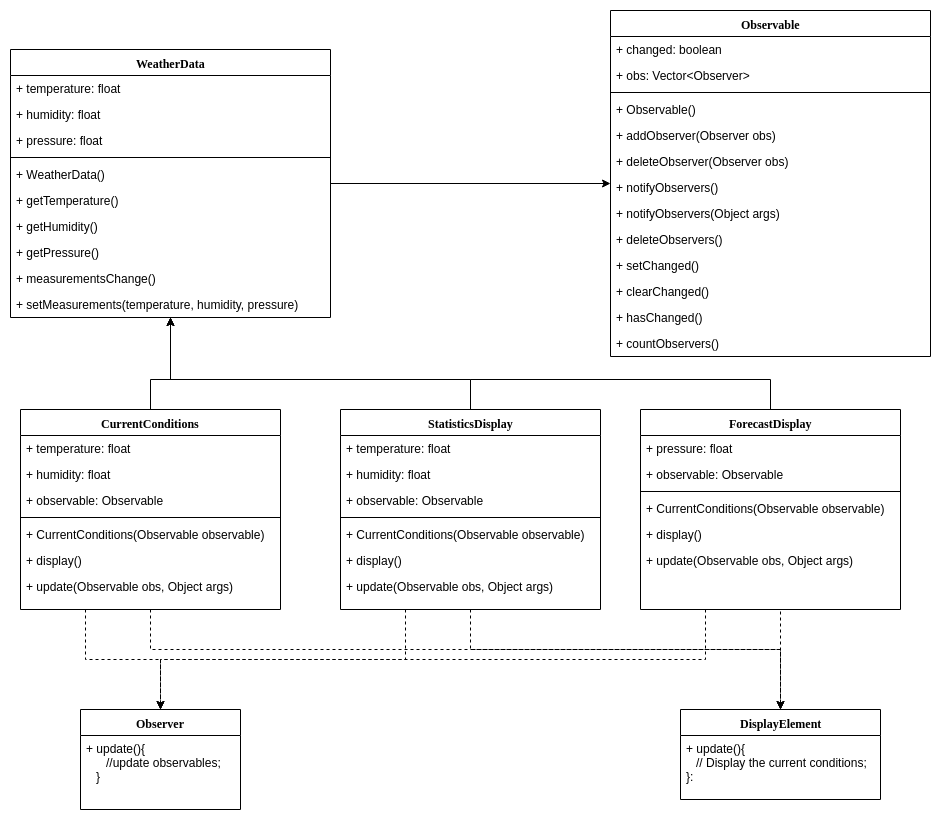

The diagram above was exported from draw.io. Its source (the exported page's mxGraphModel, read from the mxfile embedded in the PNG):
<mxGraphModel dx="1408" dy="750" grid="1" gridSize="10" guides="1" tooltips="1" connect="1" arrows="1" fold="1" page="1" pageScale="1" pageWidth="1100" pageHeight="850" background="#ffffff" math="0" shadow="0">
  <root>
    <mxCell id="0" />
    <mxCell id="1" parent="0" />
    <mxCell id="veP1KDLIGStXS4hTSdm0-106" style="edgeStyle=orthogonalEdgeStyle;rounded=0;orthogonalLoop=1;jettySize=auto;html=1;" edge="1" parent="1" source="78961159f06e98e8-17" target="veP1KDLIGStXS4hTSdm0-86">
      <mxGeometry relative="1" as="geometry" />
    </mxCell>
    <mxCell id="78961159f06e98e8-17" value="WeatherData" style="swimlane;html=1;fontStyle=1;align=center;verticalAlign=top;childLayout=stackLayout;horizontal=1;startSize=26;horizontalStack=0;resizeParent=1;resizeLast=0;collapsible=1;marginBottom=0;swimlaneFillColor=#ffffff;rounded=0;shadow=0;comic=0;labelBackgroundColor=none;strokeWidth=1;fillColor=none;fontFamily=Verdana;fontSize=12" parent="1" vertex="1">
      <mxGeometry x="70" y="50" width="320" height="268" as="geometry" />
    </mxCell>
    <mxCell id="78961159f06e98e8-21" value="+ temperature: float" style="text;html=1;strokeColor=none;fillColor=none;align=left;verticalAlign=top;spacingLeft=4;spacingRight=4;whiteSpace=wrap;overflow=hidden;rotatable=0;points=[[0,0.5],[1,0.5]];portConstraint=eastwest;" parent="78961159f06e98e8-17" vertex="1">
      <mxGeometry y="26" width="320" height="26" as="geometry" />
    </mxCell>
    <mxCell id="veP1KDLIGStXS4hTSdm0-37" value="+ humidity: float" style="text;html=1;strokeColor=none;fillColor=none;align=left;verticalAlign=top;spacingLeft=4;spacingRight=4;whiteSpace=wrap;overflow=hidden;rotatable=0;points=[[0,0.5],[1,0.5]];portConstraint=eastwest;" vertex="1" parent="78961159f06e98e8-17">
      <mxGeometry y="52" width="320" height="26" as="geometry" />
    </mxCell>
    <mxCell id="78961159f06e98e8-23" value="+ pressure: float" style="text;html=1;strokeColor=none;fillColor=none;align=left;verticalAlign=top;spacingLeft=4;spacingRight=4;whiteSpace=wrap;overflow=hidden;rotatable=0;points=[[0,0.5],[1,0.5]];portConstraint=eastwest;" parent="78961159f06e98e8-17" vertex="1">
      <mxGeometry y="78" width="320" height="26" as="geometry" />
    </mxCell>
    <mxCell id="78961159f06e98e8-19" value="" style="line;html=1;strokeWidth=1;fillColor=none;align=left;verticalAlign=middle;spacingTop=-1;spacingLeft=3;spacingRight=3;rotatable=0;labelPosition=right;points=[];portConstraint=eastwest;" parent="78961159f06e98e8-17" vertex="1">
      <mxGeometry y="104" width="320" height="8" as="geometry" />
    </mxCell>
    <mxCell id="veP1KDLIGStXS4hTSdm0-48" value="+ WeatherData()" style="text;html=1;strokeColor=none;fillColor=none;align=left;verticalAlign=top;spacingLeft=4;spacingRight=4;whiteSpace=wrap;overflow=hidden;rotatable=0;points=[[0,0.5],[1,0.5]];portConstraint=eastwest;" vertex="1" parent="78961159f06e98e8-17">
      <mxGeometry y="112" width="320" height="26" as="geometry" />
    </mxCell>
    <mxCell id="veP1KDLIGStXS4hTSdm0-47" value="+ getTemperature()" style="text;html=1;strokeColor=none;fillColor=none;align=left;verticalAlign=top;spacingLeft=4;spacingRight=4;whiteSpace=wrap;overflow=hidden;rotatable=0;points=[[0,0.5],[1,0.5]];portConstraint=eastwest;" vertex="1" parent="78961159f06e98e8-17">
      <mxGeometry y="138" width="320" height="26" as="geometry" />
    </mxCell>
    <mxCell id="78961159f06e98e8-27" value="+ getHumidity()" style="text;html=1;strokeColor=none;fillColor=none;align=left;verticalAlign=top;spacingLeft=4;spacingRight=4;whiteSpace=wrap;overflow=hidden;rotatable=0;points=[[0,0.5],[1,0.5]];portConstraint=eastwest;" parent="78961159f06e98e8-17" vertex="1">
      <mxGeometry y="164" width="320" height="26" as="geometry" />
    </mxCell>
    <mxCell id="veP1KDLIGStXS4hTSdm0-38" value="+ getPressure()" style="text;html=1;strokeColor=none;fillColor=none;align=left;verticalAlign=top;spacingLeft=4;spacingRight=4;whiteSpace=wrap;overflow=hidden;rotatable=0;points=[[0,0.5],[1,0.5]];portConstraint=eastwest;" vertex="1" parent="78961159f06e98e8-17">
      <mxGeometry y="190" width="320" height="26" as="geometry" />
    </mxCell>
    <mxCell id="78961159f06e98e8-20" value="+ measurementsChange()" style="text;html=1;strokeColor=none;fillColor=none;align=left;verticalAlign=top;spacingLeft=4;spacingRight=4;whiteSpace=wrap;overflow=hidden;rotatable=0;points=[[0,0.5],[1,0.5]];portConstraint=eastwest;" parent="78961159f06e98e8-17" vertex="1">
      <mxGeometry y="216" width="320" height="26" as="geometry" />
    </mxCell>
    <mxCell id="veP1KDLIGStXS4hTSdm0-2" value="+ setMeasurements(temperature, humidity, pressure)" style="text;html=1;strokeColor=none;fillColor=none;align=left;verticalAlign=top;spacingLeft=4;spacingRight=4;whiteSpace=wrap;overflow=hidden;rotatable=0;points=[[0,0.5],[1,0.5]];portConstraint=eastwest;" vertex="1" parent="78961159f06e98e8-17">
      <mxGeometry y="242" width="320" height="26" as="geometry" />
    </mxCell>
    <mxCell id="veP1KDLIGStXS4hTSdm0-4" value="DisplayElement" style="swimlane;html=1;fontStyle=1;align=center;verticalAlign=top;childLayout=stackLayout;horizontal=1;startSize=26;horizontalStack=0;resizeParent=1;resizeLast=0;collapsible=1;marginBottom=0;swimlaneFillColor=#ffffff;rounded=0;shadow=0;comic=0;labelBackgroundColor=none;strokeWidth=1;fillColor=none;fontFamily=Verdana;fontSize=12" vertex="1" parent="1">
      <mxGeometry x="740" y="710" width="200" height="90" as="geometry">
        <mxRectangle x="130" y="259.99999999999983" width="90" height="26" as="alternateBounds" />
      </mxGeometry>
    </mxCell>
    <mxCell id="veP1KDLIGStXS4hTSdm0-5" value="+ update(){&lt;br&gt;&amp;nbsp; &amp;nbsp;// Display the current conditions;&lt;br&gt;}:&amp;nbsp;" style="text;html=1;strokeColor=none;fillColor=none;align=left;verticalAlign=top;spacingLeft=4;spacingRight=4;whiteSpace=wrap;overflow=hidden;rotatable=0;points=[[0,0.5],[1,0.5]];portConstraint=eastwest;" vertex="1" parent="veP1KDLIGStXS4hTSdm0-4">
      <mxGeometry y="26" width="200" height="64" as="geometry" />
    </mxCell>
    <mxCell id="veP1KDLIGStXS4hTSdm0-12" value="Observer" style="swimlane;html=1;fontStyle=1;align=center;verticalAlign=top;childLayout=stackLayout;horizontal=1;startSize=26;horizontalStack=0;resizeParent=1;resizeLast=0;collapsible=1;marginBottom=0;swimlaneFillColor=#ffffff;rounded=0;shadow=0;comic=0;labelBackgroundColor=none;strokeWidth=1;fillColor=none;fontFamily=Verdana;fontSize=12" vertex="1" parent="1">
      <mxGeometry x="140" y="710" width="160" height="100" as="geometry">
        <mxRectangle x="130" y="259.99999999999983" width="90" height="26" as="alternateBounds" />
      </mxGeometry>
    </mxCell>
    <mxCell id="veP1KDLIGStXS4hTSdm0-13" value="+ update(){&lt;br&gt;&amp;nbsp; &amp;nbsp; &amp;nbsp; //update observables;&lt;br&gt;&amp;nbsp; &amp;nbsp;}" style="text;html=1;strokeColor=none;fillColor=none;align=left;verticalAlign=top;spacingLeft=4;spacingRight=4;whiteSpace=wrap;overflow=hidden;rotatable=0;points=[[0,0.5],[1,0.5]];portConstraint=eastwest;" vertex="1" parent="veP1KDLIGStXS4hTSdm0-12">
      <mxGeometry y="26" width="160" height="74" as="geometry" />
    </mxCell>
    <mxCell id="veP1KDLIGStXS4hTSdm0-111" style="edgeStyle=orthogonalEdgeStyle;rounded=0;orthogonalLoop=1;jettySize=auto;html=1;exitX=0.5;exitY=0;exitDx=0;exitDy=0;" edge="1" parent="1" source="veP1KDLIGStXS4hTSdm0-50" target="78961159f06e98e8-17">
      <mxGeometry relative="1" as="geometry">
        <Array as="points">
          <mxPoint x="210" y="380" />
          <mxPoint x="230" y="380" />
        </Array>
      </mxGeometry>
    </mxCell>
    <mxCell id="veP1KDLIGStXS4hTSdm0-120" style="edgeStyle=orthogonalEdgeStyle;rounded=0;orthogonalLoop=1;jettySize=auto;html=1;exitX=0.25;exitY=1;exitDx=0;exitDy=0;dashed=1;" edge="1" parent="1" source="veP1KDLIGStXS4hTSdm0-50" target="veP1KDLIGStXS4hTSdm0-12">
      <mxGeometry relative="1" as="geometry" />
    </mxCell>
    <mxCell id="veP1KDLIGStXS4hTSdm0-121" style="edgeStyle=orthogonalEdgeStyle;rounded=0;orthogonalLoop=1;jettySize=auto;html=1;exitX=0.5;exitY=1;exitDx=0;exitDy=0;dashed=1;" edge="1" parent="1" source="veP1KDLIGStXS4hTSdm0-50" target="veP1KDLIGStXS4hTSdm0-4">
      <mxGeometry relative="1" as="geometry">
        <Array as="points">
          <mxPoint x="210" y="650" />
          <mxPoint x="840" y="650" />
        </Array>
      </mxGeometry>
    </mxCell>
    <mxCell id="veP1KDLIGStXS4hTSdm0-50" value="CurrentConditions" style="swimlane;html=1;fontStyle=1;align=center;verticalAlign=top;childLayout=stackLayout;horizontal=1;startSize=26;horizontalStack=0;resizeParent=1;resizeLast=0;collapsible=1;marginBottom=0;swimlaneFillColor=#ffffff;rounded=0;shadow=0;comic=0;labelBackgroundColor=none;strokeWidth=1;fillColor=none;fontFamily=Verdana;fontSize=12" vertex="1" parent="1">
      <mxGeometry x="80" y="410" width="260" height="200" as="geometry" />
    </mxCell>
    <mxCell id="veP1KDLIGStXS4hTSdm0-51" value="+ temperature: float" style="text;html=1;strokeColor=none;fillColor=none;align=left;verticalAlign=top;spacingLeft=4;spacingRight=4;whiteSpace=wrap;overflow=hidden;rotatable=0;points=[[0,0.5],[1,0.5]];portConstraint=eastwest;" vertex="1" parent="veP1KDLIGStXS4hTSdm0-50">
      <mxGeometry y="26" width="260" height="26" as="geometry" />
    </mxCell>
    <mxCell id="veP1KDLIGStXS4hTSdm0-61" value="+ humidity: float" style="text;html=1;strokeColor=none;fillColor=none;align=left;verticalAlign=top;spacingLeft=4;spacingRight=4;whiteSpace=wrap;overflow=hidden;rotatable=0;points=[[0,0.5],[1,0.5]];portConstraint=eastwest;" vertex="1" parent="veP1KDLIGStXS4hTSdm0-50">
      <mxGeometry y="52" width="260" height="26" as="geometry" />
    </mxCell>
    <mxCell id="veP1KDLIGStXS4hTSdm0-52" value="+ observable: Observable" style="text;html=1;strokeColor=none;fillColor=none;align=left;verticalAlign=top;spacingLeft=4;spacingRight=4;whiteSpace=wrap;overflow=hidden;rotatable=0;points=[[0,0.5],[1,0.5]];portConstraint=eastwest;" vertex="1" parent="veP1KDLIGStXS4hTSdm0-50">
      <mxGeometry y="78" width="260" height="26" as="geometry" />
    </mxCell>
    <mxCell id="veP1KDLIGStXS4hTSdm0-54" value="" style="line;html=1;strokeWidth=1;fillColor=none;align=left;verticalAlign=middle;spacingTop=-1;spacingLeft=3;spacingRight=3;rotatable=0;labelPosition=right;points=[];portConstraint=eastwest;" vertex="1" parent="veP1KDLIGStXS4hTSdm0-50">
      <mxGeometry y="104" width="260" height="8" as="geometry" />
    </mxCell>
    <mxCell id="veP1KDLIGStXS4hTSdm0-55" value="+ CurrentConditions(Observable observable)" style="text;html=1;strokeColor=none;fillColor=none;align=left;verticalAlign=top;spacingLeft=4;spacingRight=4;whiteSpace=wrap;overflow=hidden;rotatable=0;points=[[0,0.5],[1,0.5]];portConstraint=eastwest;" vertex="1" parent="veP1KDLIGStXS4hTSdm0-50">
      <mxGeometry y="112" width="260" height="26" as="geometry" />
    </mxCell>
    <mxCell id="veP1KDLIGStXS4hTSdm0-57" value="+ display()" style="text;html=1;strokeColor=none;fillColor=none;align=left;verticalAlign=top;spacingLeft=4;spacingRight=4;whiteSpace=wrap;overflow=hidden;rotatable=0;points=[[0,0.5],[1,0.5]];portConstraint=eastwest;" vertex="1" parent="veP1KDLIGStXS4hTSdm0-50">
      <mxGeometry y="138" width="260" height="26" as="geometry" />
    </mxCell>
    <mxCell id="veP1KDLIGStXS4hTSdm0-58" value="+ update(Observable obs, Object args)" style="text;html=1;strokeColor=none;fillColor=none;align=left;verticalAlign=top;spacingLeft=4;spacingRight=4;whiteSpace=wrap;overflow=hidden;rotatable=0;points=[[0,0.5],[1,0.5]];portConstraint=eastwest;" vertex="1" parent="veP1KDLIGStXS4hTSdm0-50">
      <mxGeometry y="164" width="260" height="26" as="geometry" />
    </mxCell>
    <mxCell id="veP1KDLIGStXS4hTSdm0-110" style="edgeStyle=orthogonalEdgeStyle;rounded=0;orthogonalLoop=1;jettySize=auto;html=1;exitX=0.5;exitY=0;exitDx=0;exitDy=0;" edge="1" parent="1" source="veP1KDLIGStXS4hTSdm0-62" target="78961159f06e98e8-17">
      <mxGeometry relative="1" as="geometry">
        <Array as="points">
          <mxPoint x="530" y="380" />
          <mxPoint x="230" y="380" />
        </Array>
      </mxGeometry>
    </mxCell>
    <mxCell id="veP1KDLIGStXS4hTSdm0-118" style="edgeStyle=orthogonalEdgeStyle;rounded=0;orthogonalLoop=1;jettySize=auto;html=1;exitX=0.25;exitY=1;exitDx=0;exitDy=0;dashed=1;" edge="1" parent="1" source="veP1KDLIGStXS4hTSdm0-62" target="veP1KDLIGStXS4hTSdm0-12">
      <mxGeometry relative="1" as="geometry" />
    </mxCell>
    <mxCell id="veP1KDLIGStXS4hTSdm0-122" style="edgeStyle=orthogonalEdgeStyle;rounded=0;orthogonalLoop=1;jettySize=auto;html=1;dashed=1;" edge="1" parent="1" source="veP1KDLIGStXS4hTSdm0-62" target="veP1KDLIGStXS4hTSdm0-4">
      <mxGeometry relative="1" as="geometry">
        <Array as="points">
          <mxPoint x="530" y="650" />
          <mxPoint x="840" y="650" />
        </Array>
      </mxGeometry>
    </mxCell>
    <mxCell id="veP1KDLIGStXS4hTSdm0-62" value="StatisticsDisplay" style="swimlane;html=1;fontStyle=1;align=center;verticalAlign=top;childLayout=stackLayout;horizontal=1;startSize=26;horizontalStack=0;resizeParent=1;resizeLast=0;collapsible=1;marginBottom=0;swimlaneFillColor=#ffffff;rounded=0;shadow=0;comic=0;labelBackgroundColor=none;strokeWidth=1;fillColor=none;fontFamily=Verdana;fontSize=12" vertex="1" parent="1">
      <mxGeometry x="400" y="410" width="260" height="200" as="geometry" />
    </mxCell>
    <mxCell id="veP1KDLIGStXS4hTSdm0-63" value="+ temperature: float" style="text;html=1;strokeColor=none;fillColor=none;align=left;verticalAlign=top;spacingLeft=4;spacingRight=4;whiteSpace=wrap;overflow=hidden;rotatable=0;points=[[0,0.5],[1,0.5]];portConstraint=eastwest;" vertex="1" parent="veP1KDLIGStXS4hTSdm0-62">
      <mxGeometry y="26" width="260" height="26" as="geometry" />
    </mxCell>
    <mxCell id="veP1KDLIGStXS4hTSdm0-64" value="+ humidity: float" style="text;html=1;strokeColor=none;fillColor=none;align=left;verticalAlign=top;spacingLeft=4;spacingRight=4;whiteSpace=wrap;overflow=hidden;rotatable=0;points=[[0,0.5],[1,0.5]];portConstraint=eastwest;" vertex="1" parent="veP1KDLIGStXS4hTSdm0-62">
      <mxGeometry y="52" width="260" height="26" as="geometry" />
    </mxCell>
    <mxCell id="veP1KDLIGStXS4hTSdm0-65" value="+ observable: Observable" style="text;html=1;strokeColor=none;fillColor=none;align=left;verticalAlign=top;spacingLeft=4;spacingRight=4;whiteSpace=wrap;overflow=hidden;rotatable=0;points=[[0,0.5],[1,0.5]];portConstraint=eastwest;" vertex="1" parent="veP1KDLIGStXS4hTSdm0-62">
      <mxGeometry y="78" width="260" height="26" as="geometry" />
    </mxCell>
    <mxCell id="veP1KDLIGStXS4hTSdm0-66" value="" style="line;html=1;strokeWidth=1;fillColor=none;align=left;verticalAlign=middle;spacingTop=-1;spacingLeft=3;spacingRight=3;rotatable=0;labelPosition=right;points=[];portConstraint=eastwest;" vertex="1" parent="veP1KDLIGStXS4hTSdm0-62">
      <mxGeometry y="104" width="260" height="8" as="geometry" />
    </mxCell>
    <mxCell id="veP1KDLIGStXS4hTSdm0-67" value="+ CurrentConditions(Observable observable)" style="text;html=1;strokeColor=none;fillColor=none;align=left;verticalAlign=top;spacingLeft=4;spacingRight=4;whiteSpace=wrap;overflow=hidden;rotatable=0;points=[[0,0.5],[1,0.5]];portConstraint=eastwest;" vertex="1" parent="veP1KDLIGStXS4hTSdm0-62">
      <mxGeometry y="112" width="260" height="26" as="geometry" />
    </mxCell>
    <mxCell id="veP1KDLIGStXS4hTSdm0-68" value="+ display()" style="text;html=1;strokeColor=none;fillColor=none;align=left;verticalAlign=top;spacingLeft=4;spacingRight=4;whiteSpace=wrap;overflow=hidden;rotatable=0;points=[[0,0.5],[1,0.5]];portConstraint=eastwest;" vertex="1" parent="veP1KDLIGStXS4hTSdm0-62">
      <mxGeometry y="138" width="260" height="26" as="geometry" />
    </mxCell>
    <mxCell id="veP1KDLIGStXS4hTSdm0-69" value="+ update(Observable obs, Object args)" style="text;html=1;strokeColor=none;fillColor=none;align=left;verticalAlign=top;spacingLeft=4;spacingRight=4;whiteSpace=wrap;overflow=hidden;rotatable=0;points=[[0,0.5],[1,0.5]];portConstraint=eastwest;" vertex="1" parent="veP1KDLIGStXS4hTSdm0-62">
      <mxGeometry y="164" width="260" height="26" as="geometry" />
    </mxCell>
    <mxCell id="veP1KDLIGStXS4hTSdm0-109" style="edgeStyle=orthogonalEdgeStyle;rounded=0;orthogonalLoop=1;jettySize=auto;html=1;exitX=0.5;exitY=0;exitDx=0;exitDy=0;" edge="1" parent="1" source="veP1KDLIGStXS4hTSdm0-70" target="78961159f06e98e8-17">
      <mxGeometry relative="1" as="geometry">
        <Array as="points">
          <mxPoint x="830" y="380" />
          <mxPoint x="230" y="380" />
        </Array>
      </mxGeometry>
    </mxCell>
    <mxCell id="veP1KDLIGStXS4hTSdm0-119" style="edgeStyle=orthogonalEdgeStyle;rounded=0;orthogonalLoop=1;jettySize=auto;html=1;exitX=0.25;exitY=1;exitDx=0;exitDy=0;dashed=1;" edge="1" parent="1" source="veP1KDLIGStXS4hTSdm0-70" target="veP1KDLIGStXS4hTSdm0-12">
      <mxGeometry relative="1" as="geometry" />
    </mxCell>
    <mxCell id="veP1KDLIGStXS4hTSdm0-123" style="edgeStyle=orthogonalEdgeStyle;rounded=0;orthogonalLoop=1;jettySize=auto;html=1;exitX=0.5;exitY=1;exitDx=0;exitDy=0;dashed=1;" edge="1" parent="1" source="veP1KDLIGStXS4hTSdm0-70" target="veP1KDLIGStXS4hTSdm0-4">
      <mxGeometry relative="1" as="geometry">
        <Array as="points">
          <mxPoint x="840" y="610" />
        </Array>
      </mxGeometry>
    </mxCell>
    <mxCell id="veP1KDLIGStXS4hTSdm0-70" value="ForecastDisplay" style="swimlane;html=1;fontStyle=1;align=center;verticalAlign=top;childLayout=stackLayout;horizontal=1;startSize=26;horizontalStack=0;resizeParent=1;resizeLast=0;collapsible=1;marginBottom=0;swimlaneFillColor=#ffffff;rounded=0;shadow=0;comic=0;labelBackgroundColor=none;strokeWidth=1;fillColor=none;fontFamily=Verdana;fontSize=12" vertex="1" parent="1">
      <mxGeometry x="700" y="410" width="260" height="200" as="geometry" />
    </mxCell>
    <mxCell id="veP1KDLIGStXS4hTSdm0-71" value="+ pressure: float" style="text;html=1;strokeColor=none;fillColor=none;align=left;verticalAlign=top;spacingLeft=4;spacingRight=4;whiteSpace=wrap;overflow=hidden;rotatable=0;points=[[0,0.5],[1,0.5]];portConstraint=eastwest;" vertex="1" parent="veP1KDLIGStXS4hTSdm0-70">
      <mxGeometry y="26" width="260" height="26" as="geometry" />
    </mxCell>
    <mxCell id="veP1KDLIGStXS4hTSdm0-73" value="+ observable: Observable" style="text;html=1;strokeColor=none;fillColor=none;align=left;verticalAlign=top;spacingLeft=4;spacingRight=4;whiteSpace=wrap;overflow=hidden;rotatable=0;points=[[0,0.5],[1,0.5]];portConstraint=eastwest;" vertex="1" parent="veP1KDLIGStXS4hTSdm0-70">
      <mxGeometry y="52" width="260" height="26" as="geometry" />
    </mxCell>
    <mxCell id="veP1KDLIGStXS4hTSdm0-74" value="" style="line;html=1;strokeWidth=1;fillColor=none;align=left;verticalAlign=middle;spacingTop=-1;spacingLeft=3;spacingRight=3;rotatable=0;labelPosition=right;points=[];portConstraint=eastwest;" vertex="1" parent="veP1KDLIGStXS4hTSdm0-70">
      <mxGeometry y="78" width="260" height="8" as="geometry" />
    </mxCell>
    <mxCell id="veP1KDLIGStXS4hTSdm0-75" value="+ CurrentConditions(Observable observable)" style="text;html=1;strokeColor=none;fillColor=none;align=left;verticalAlign=top;spacingLeft=4;spacingRight=4;whiteSpace=wrap;overflow=hidden;rotatable=0;points=[[0,0.5],[1,0.5]];portConstraint=eastwest;" vertex="1" parent="veP1KDLIGStXS4hTSdm0-70">
      <mxGeometry y="86" width="260" height="26" as="geometry" />
    </mxCell>
    <mxCell id="veP1KDLIGStXS4hTSdm0-76" value="+ display()" style="text;html=1;strokeColor=none;fillColor=none;align=left;verticalAlign=top;spacingLeft=4;spacingRight=4;whiteSpace=wrap;overflow=hidden;rotatable=0;points=[[0,0.5],[1,0.5]];portConstraint=eastwest;" vertex="1" parent="veP1KDLIGStXS4hTSdm0-70">
      <mxGeometry y="112" width="260" height="26" as="geometry" />
    </mxCell>
    <mxCell id="veP1KDLIGStXS4hTSdm0-77" value="+ update(Observable obs, Object args)" style="text;html=1;strokeColor=none;fillColor=none;align=left;verticalAlign=top;spacingLeft=4;spacingRight=4;whiteSpace=wrap;overflow=hidden;rotatable=0;points=[[0,0.5],[1,0.5]];portConstraint=eastwest;" vertex="1" parent="veP1KDLIGStXS4hTSdm0-70">
      <mxGeometry y="138" width="260" height="26" as="geometry" />
    </mxCell>
    <mxCell id="veP1KDLIGStXS4hTSdm0-86" value="Observable" style="swimlane;html=1;fontStyle=1;align=center;verticalAlign=top;childLayout=stackLayout;horizontal=1;startSize=26;horizontalStack=0;resizeParent=1;resizeLast=0;collapsible=1;marginBottom=0;swimlaneFillColor=#ffffff;rounded=0;shadow=0;comic=0;labelBackgroundColor=none;strokeWidth=1;fillColor=none;fontFamily=Verdana;fontSize=12" vertex="1" parent="1">
      <mxGeometry x="670" y="11" width="320" height="346" as="geometry" />
    </mxCell>
    <mxCell id="veP1KDLIGStXS4hTSdm0-87" value="+ changed: boolean" style="text;html=1;strokeColor=none;fillColor=none;align=left;verticalAlign=top;spacingLeft=4;spacingRight=4;whiteSpace=wrap;overflow=hidden;rotatable=0;points=[[0,0.5],[1,0.5]];portConstraint=eastwest;" vertex="1" parent="veP1KDLIGStXS4hTSdm0-86">
      <mxGeometry y="26" width="320" height="26" as="geometry" />
    </mxCell>
    <mxCell id="veP1KDLIGStXS4hTSdm0-88" value="+ obs: Vector&amp;lt;Observer&amp;gt;" style="text;html=1;strokeColor=none;fillColor=none;align=left;verticalAlign=top;spacingLeft=4;spacingRight=4;whiteSpace=wrap;overflow=hidden;rotatable=0;points=[[0,0.5],[1,0.5]];portConstraint=eastwest;" vertex="1" parent="veP1KDLIGStXS4hTSdm0-86">
      <mxGeometry y="52" width="320" height="26" as="geometry" />
    </mxCell>
    <mxCell id="veP1KDLIGStXS4hTSdm0-90" value="" style="line;html=1;strokeWidth=1;fillColor=none;align=left;verticalAlign=middle;spacingTop=-1;spacingLeft=3;spacingRight=3;rotatable=0;labelPosition=right;points=[];portConstraint=eastwest;" vertex="1" parent="veP1KDLIGStXS4hTSdm0-86">
      <mxGeometry y="78" width="320" height="8" as="geometry" />
    </mxCell>
    <mxCell id="veP1KDLIGStXS4hTSdm0-91" value="+ Observable()" style="text;html=1;strokeColor=none;fillColor=none;align=left;verticalAlign=top;spacingLeft=4;spacingRight=4;whiteSpace=wrap;overflow=hidden;rotatable=0;points=[[0,0.5],[1,0.5]];portConstraint=eastwest;" vertex="1" parent="veP1KDLIGStXS4hTSdm0-86">
      <mxGeometry y="86" width="320" height="26" as="geometry" />
    </mxCell>
    <mxCell id="veP1KDLIGStXS4hTSdm0-92" value="+ addObserver(Observer obs)" style="text;html=1;strokeColor=none;fillColor=none;align=left;verticalAlign=top;spacingLeft=4;spacingRight=4;whiteSpace=wrap;overflow=hidden;rotatable=0;points=[[0,0.5],[1,0.5]];portConstraint=eastwest;" vertex="1" parent="veP1KDLIGStXS4hTSdm0-86">
      <mxGeometry y="112" width="320" height="26" as="geometry" />
    </mxCell>
    <mxCell id="veP1KDLIGStXS4hTSdm0-93" value="+ deleteObserver(Observer obs)" style="text;html=1;strokeColor=none;fillColor=none;align=left;verticalAlign=top;spacingLeft=4;spacingRight=4;whiteSpace=wrap;overflow=hidden;rotatable=0;points=[[0,0.5],[1,0.5]];portConstraint=eastwest;" vertex="1" parent="veP1KDLIGStXS4hTSdm0-86">
      <mxGeometry y="138" width="320" height="26" as="geometry" />
    </mxCell>
    <mxCell id="veP1KDLIGStXS4hTSdm0-94" value="+ notifyObservers()" style="text;html=1;strokeColor=none;fillColor=none;align=left;verticalAlign=top;spacingLeft=4;spacingRight=4;whiteSpace=wrap;overflow=hidden;rotatable=0;points=[[0,0.5],[1,0.5]];portConstraint=eastwest;" vertex="1" parent="veP1KDLIGStXS4hTSdm0-86">
      <mxGeometry y="164" width="320" height="26" as="geometry" />
    </mxCell>
    <mxCell id="veP1KDLIGStXS4hTSdm0-95" value="+ notifyObservers(Object args)" style="text;html=1;strokeColor=none;fillColor=none;align=left;verticalAlign=top;spacingLeft=4;spacingRight=4;whiteSpace=wrap;overflow=hidden;rotatable=0;points=[[0,0.5],[1,0.5]];portConstraint=eastwest;" vertex="1" parent="veP1KDLIGStXS4hTSdm0-86">
      <mxGeometry y="190" width="320" height="26" as="geometry" />
    </mxCell>
    <mxCell id="veP1KDLIGStXS4hTSdm0-96" value="+ deleteObservers()" style="text;html=1;strokeColor=none;fillColor=none;align=left;verticalAlign=top;spacingLeft=4;spacingRight=4;whiteSpace=wrap;overflow=hidden;rotatable=0;points=[[0,0.5],[1,0.5]];portConstraint=eastwest;" vertex="1" parent="veP1KDLIGStXS4hTSdm0-86">
      <mxGeometry y="216" width="320" height="26" as="geometry" />
    </mxCell>
    <mxCell id="veP1KDLIGStXS4hTSdm0-99" value="+ setChanged()" style="text;html=1;strokeColor=none;fillColor=none;align=left;verticalAlign=top;spacingLeft=4;spacingRight=4;whiteSpace=wrap;overflow=hidden;rotatable=0;points=[[0,0.5],[1,0.5]];portConstraint=eastwest;" vertex="1" parent="veP1KDLIGStXS4hTSdm0-86">
      <mxGeometry y="242" width="320" height="26" as="geometry" />
    </mxCell>
    <mxCell id="veP1KDLIGStXS4hTSdm0-101" value="+ clearChanged()" style="text;html=1;strokeColor=none;fillColor=none;align=left;verticalAlign=top;spacingLeft=4;spacingRight=4;whiteSpace=wrap;overflow=hidden;rotatable=0;points=[[0,0.5],[1,0.5]];portConstraint=eastwest;" vertex="1" parent="veP1KDLIGStXS4hTSdm0-86">
      <mxGeometry y="268" width="320" height="26" as="geometry" />
    </mxCell>
    <mxCell id="veP1KDLIGStXS4hTSdm0-100" value="+ hasChanged()" style="text;html=1;strokeColor=none;fillColor=none;align=left;verticalAlign=top;spacingLeft=4;spacingRight=4;whiteSpace=wrap;overflow=hidden;rotatable=0;points=[[0,0.5],[1,0.5]];portConstraint=eastwest;" vertex="1" parent="veP1KDLIGStXS4hTSdm0-86">
      <mxGeometry y="294" width="320" height="26" as="geometry" />
    </mxCell>
    <mxCell id="veP1KDLIGStXS4hTSdm0-98" value="+ countObservers()" style="text;html=1;strokeColor=none;fillColor=none;align=left;verticalAlign=top;spacingLeft=4;spacingRight=4;whiteSpace=wrap;overflow=hidden;rotatable=0;points=[[0,0.5],[1,0.5]];portConstraint=eastwest;" vertex="1" parent="veP1KDLIGStXS4hTSdm0-86">
      <mxGeometry y="320" width="320" height="26" as="geometry" />
    </mxCell>
  </root>
</mxGraphModel>